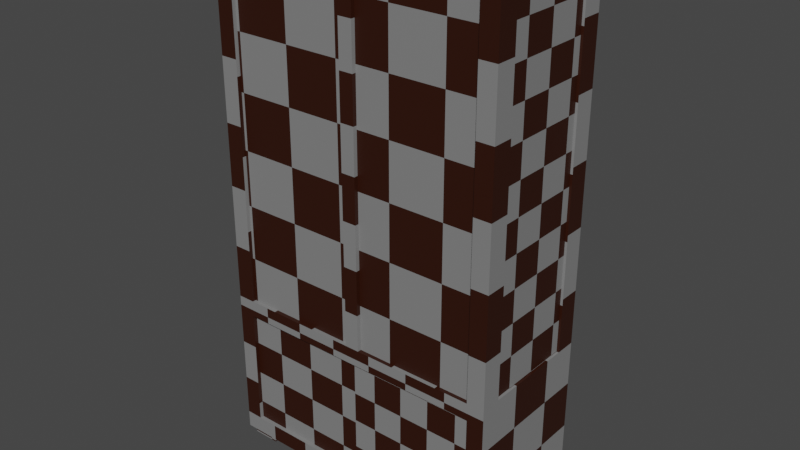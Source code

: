 # Source: blend.blend  (saved by Blender 3.3.6; exported with 4.5.12 LTS)
import bpy
from mathutils import Matrix  # noqa: F401  (used for matrix-valued properties, if any)

bpy.ops.wm.read_factory_settings(use_empty=True)
scene = bpy.context.scene
scene.name = 'Scene'

# ---- collections
col_collection = bpy.data.collections.new('Collection'); scene.collection.children.link(col_collection)

# ---- materials (node trees are filled in below, after node groups)
mat_x = bpy.data.materials.new('Шкаф')
mat_x.alpha_threshold = 0.0
mat_x.use_transparent_shadow = False
mat_x.roughness = 0.5
mat_x.line_color = (0.0, 0.0, 0.0, 1.0)

# ---- node groups
ng_auto_smooth = bpy.data.node_groups.new('Auto Smooth', 'GeometryNodeTree')
_s = ng_auto_smooth.interface.new_socket(name='Geometry', in_out='OUTPUT', socket_type='NodeSocketGeometry')
_s = ng_auto_smooth.interface.new_socket(name='Geometry', in_out='INPUT', socket_type='NodeSocketGeometry')
_s = ng_auto_smooth.interface.new_socket(name='Angle', in_out='INPUT', socket_type='NodeSocketFloat')
_s.subtype = 'ANGLE'
_s.min_value = 0.0
_s.max_value = 3.142
ng_auto_smooth.is_modifier = True
_N = ng_auto_smooth.nodes; _L = ng_auto_smooth.links
n0 = _N.new('NodeGroupOutput'); n0.name = 'Group Output'; n0.location = (480, -100)
n1 = _N.new('NodeGroupInput'); n1.name = 'Group Input'; n1.location = (-420, -300)
n2 = _N.new('NodeGroupInput'); n2.name = 'Group Input.001'; n2.location = (-60, -100)
n3 = _N.new('GeometryNodeSetShadeSmooth'); n3.name = 'Set Shade Smooth'; n3.location = (120, -100)
n3.domain = 'EDGE'
n4 = _N.new('GeometryNodeSetShadeSmooth'); n4.name = 'Set Shade Smooth.001'; n4.location = (300, -100)
n5 = _N.new('GeometryNodeInputMeshEdgeAngle'); n5.name = 'Edge Angle'; n5.location = (-420, -220)
n6 = _N.new('GeometryNodeInputEdgeSmooth'); n6.name = 'Is Edge Smooth'; n6.location = (-60, -160)
n7 = _N.new('GeometryNodeInputShadeSmooth'); n7.name = 'Is Face Smooth'; n7.location = (-240, -340)
n8 = _N.new('FunctionNodeBooleanMath'); n8.name = 'Boolean Math'; n8.location = (-60, -220)
n9 = _N.new('FunctionNodeCompare'); n9.name = 'Compare'; n9.location = (-240, -180)
n9.operation = 'LESS_EQUAL'
_L.new(n5.outputs[0], n9.inputs[0])
_L.new(n4.outputs[0], n0.inputs[0])
_L.new(n1.outputs[1], n9.inputs[1])
_L.new(n9.outputs[0], n8.inputs[0])
_L.new(n7.outputs[0], n8.inputs[1])
_L.new(n2.outputs[0], n3.inputs[0])
_L.new(n6.outputs[0], n3.inputs[1])
_L.new(n3.outputs[0], n4.inputs[0])
_L.new(n8.outputs[0], n3.inputs[2])
n0.is_active_output = True

# ---- material node trees
mat_x.use_nodes = True; mat_x.node_tree.nodes.clear()
_N = mat_x.node_tree.nodes; _L = mat_x.node_tree.links
n0 = _N.new('ShaderNodeOutputMaterial'); n0.name = 'Material Output'; n0.location = (300, 300)
n1 = _N.new('ShaderNodeBsdfPrincipled'); n1.name = 'Principled BSDF'; n1.location = (10, 300)
n1.distribution = 'GGX'
n1.subsurface_method = 'RANDOM_WALK_SKIN'
n1.inputs[3].default_value = 1.45
n1.inputs[27].default_value = (0.0, 0.0, 0.0, 1.0)
n1.inputs[28].default_value = 1.0
n2 = _N.new('ShaderNodeMapping'); n2.name = 'Отображение'; n2.location = (-579, 309)
n3 = _N.new('ShaderNodeTexChecker'); n3.name = 'Текстура шахм. доски'; n3.location = (-329, 270)
n3.inputs[1].default_value = (0.2177, 0.2177, 0.2177, 1.0)
n3.inputs[2].default_value = (0.02936, 0.004851, 0.0, 1.0)
n3.inputs[3].default_value = 20.0
n4 = _N.new('ShaderNodeTexCoord'); n4.name = 'Текстурные координаты'; n4.location = (-811, 291)
_L.new(n1.outputs[0], n0.inputs[0])
_L.new(n4.outputs[2], n2.inputs[0])
_L.new(n2.outputs[0], n3.inputs[0])
_L.new(n3.outputs[0], n1.inputs[0])
n0.is_active_output = True

# ---- world
world_world = bpy.data.worlds.new('World'); scene.world = world_world
world_world.use_nodes = True; world_world.node_tree.nodes.clear()
_N = world_world.node_tree.nodes; _L = world_world.node_tree.links
n0 = _N.new('ShaderNodeOutputWorld'); n0.name = 'World Output'; n0.location = (300, 300)
n1 = _N.new('ShaderNodeBackground'); n1.name = 'Background'; n1.location = (10, 300)
n1.inputs[0].default_value = (0.05088, 0.05088, 0.05088, 1.0)
_L.new(n1.outputs[0], n0.inputs[0])
n0.is_active_output = True
world_world.color = (0.05088, 0.05088, 0.05088)
world_world.use_sun_shadow = False
world_world.sun_shadow_jitter_overblur = 0.0

# ---- meshes
me_003 = bpy.data.meshes.new('Куб.003')
me_003.from_pydata([(-0.6246, 0.3125, -1.224), (0.6049, 0.3125, -1.224), (0.5338, -0.2551, -0.64), (0.6049, 0.3125, -0.5689), (-0.5535, -0.2551, -1.153), (0.5338, -0.2551, -1.153), (-0.5535, -0.2551, -0.64), (-0.6246, 0.3125, -0.5689), (-0.6246, -0.2551, -1.224), (0.6049, -0.2551, -1.224), (0.6049, -0.2551, -0.5689), (-0.6246, -0.2551, -0.5689), (-0.5535, -0.2374, -1.153), (0.5338, -0.2374, -1.153), (0.5338, -0.2374, -0.64), (-0.5535, -0.2374, -0.64), (0.02011, -0.2551, -0.5689), (0.02011, -0.2551, 0.9245), (-0.03973, -0.2551, -0.5689), (-0.03973, -0.2551, 0.9245), (0.02011, -0.2117, -0.5689), (0.02011, -0.2117, 0.9245), (-0.03973, -0.2117, -0.5689), (-0.03973, -0.2117, 0.9245), (0.6049, -0.2551, -0.5689), (0.6049, -0.2551, 0.9519), (0.6049, -0.2117, -0.5689), (0.6049, -0.2117, 0.9519), (0.575, -0.2551, -0.5689), (0.575, -0.2551, 0.9519), (0.575, -0.2117, -0.5689), (0.575, -0.2117, 0.9519), (0.5312, -0.2551, 0.9519), (0.5312, -0.2117, 0.9519), (0.5312, -0.2117, -0.5689), (0.5312, -0.2551, -0.5689), (0.575, -0.1678, -0.5689), (0.575, -0.1678, 0.9519), (0.6049, -0.1678, 0.9519), (0.6049, -0.1678, -0.5689), (0.6049, -0.2551, 0.9245), (0.6049, -0.2117, 0.9245), (0.575, -0.2117, 0.9245), (0.575, -0.2551, 0.9245), (0.5312, -0.2117, 0.9245), (0.5312, -0.2551, 0.9245), (0.575, -0.1678, 0.9245), (0.6049, -0.1678, 0.9245), (0.6049, 0.3125, -0.5689), (0.6049, 0.3125, 0.9519), (0.6049, 0.2691, -0.5689), (0.6049, 0.2691, 0.9519), (0.575, 0.3125, -0.5689), (0.575, 0.3125, 0.9519), (0.575, 0.2691, -0.5689), (0.575, 0.2691, 0.9519), (0.5312, 0.3125, 0.9519), (0.5312, 0.2691, 0.9519), (0.5312, 0.2691, -0.5689), (0.5312, 0.3125, -0.5689), (0.575, 0.2253, -0.5689), (0.575, 0.2253, 0.9519), (0.6049, 0.2253, 0.9519), (0.6049, 0.2253, -0.5689), (0.6049, 0.3125, 0.9245), (0.6049, 0.2691, 0.9245), (0.575, 0.2691, 0.9245), (0.575, 0.3125, 0.9245), (0.5312, 0.2691, 0.9245), (0.5312, 0.3125, 0.9245), (0.575, 0.2253, 0.9245), (0.6049, 0.2253, 0.9245), (-0.6245, -0.2551, -0.5689), (-0.6245, -0.2551, 0.9519), (-0.6245, -0.2117, -0.5689), (-0.6245, -0.2117, 0.9519), (-0.5946, -0.2551, -0.5689), (-0.5946, -0.2551, 0.9519), (-0.5946, -0.2117, -0.5689), (-0.5946, -0.2117, 0.9519), (-0.5508, -0.2551, 0.9519), (-0.5508, -0.2117, 0.9519), (-0.5508, -0.2117, -0.5689), (-0.5508, -0.2551, -0.5689), (-0.5946, -0.1678, -0.5689), (-0.5946, -0.1678, 0.9519), (-0.6245, -0.1678, 0.9519), (-0.6245, -0.1678, -0.5689), (-0.6245, -0.2551, 0.9245), (-0.6245, -0.2117, 0.9245), (-0.5946, -0.2117, 0.9245), (-0.5946, -0.2551, 0.9245), (-0.5508, -0.2117, 0.9245), (-0.5508, -0.2551, 0.9245), (-0.5946, -0.1678, 0.9245), (-0.6245, -0.1678, 0.9245), (-0.6245, 0.3125, -0.5689), (-0.6245, 0.3125, 0.9519), (-0.6245, 0.2691, -0.5689), (-0.6245, 0.2691, 0.9519), (-0.5946, 0.3125, -0.5689), (-0.5946, 0.3125, 0.9519), (-0.5946, 0.2691, -0.5689), (-0.5946, 0.2691, 0.9519), (-0.5508, 0.3125, 0.9519), (-0.5508, 0.2691, 0.9519), (-0.5508, 0.2691, -0.5689), (-0.5508, 0.3125, -0.5689), (-0.5946, 0.2253, -0.5689), (-0.5946, 0.2253, 0.9519), (-0.6245, 0.2253, 0.9519), (-0.6245, 0.2253, -0.5689), (-0.6245, 0.3125, 0.9245), (-0.6245, 0.2691, 0.9245), (-0.5946, 0.2691, 0.9245), (-0.5946, 0.3125, 0.9245), (-0.5508, 0.2691, 0.9245), (-0.5508, 0.3125, 0.9245), (-0.5946, 0.2253, 0.9245), (-0.6245, 0.2253, 0.9245), (0.575, -0.2117, -0.1888), (-0.5946, 0.2691, -0.1654), (0.575, 0.2691, -0.1888), (-0.5946, -0.2117, -0.1654), (-0.5946, -0.2117, -0.1888), (0.575, 0.2691, -0.1654), (-0.5946, 0.2691, -0.1888), (0.575, -0.2117, -0.1654), (0.575, -0.2117, 0.1859), (-0.5946, 0.2691, 0.2093), (0.575, 0.2691, 0.1859), (-0.5946, -0.2117, 0.2093), (-0.5946, -0.2117, 0.1859), (0.575, 0.2691, 0.2093), (-0.5946, 0.2691, 0.1859), (0.575, -0.2117, 0.2093), (0.575, -0.2117, 0.5606), (-0.5946, 0.2691, 0.584), (0.575, 0.2691, 0.5606), (-0.5946, -0.2117, 0.584), (-0.5946, -0.2117, 0.5606), (0.575, 0.2691, 0.584), (-0.5946, 0.2691, 0.5606), (0.575, -0.2117, 0.584), (0.469, -0.1486, -1.224), (0.5846, -0.1486, -1.224), (0.469, -0.235, -1.224), (0.5846, -0.235, -1.224), (0.469, -0.235, -1.259), (0.5846, -0.235, -1.259), (0.469, -0.1486, -1.259), (0.5846, -0.1486, -1.259), (0.469, 0.206, -1.224), (0.5846, 0.206, -1.224), (0.469, 0.2924, -1.224), (0.5846, 0.2924, -1.224), (0.469, 0.2924, -1.259), (0.5846, 0.2924, -1.259), (0.469, 0.206, -1.259), (0.5846, 0.206, -1.259), (-0.4886, -0.1486, -1.224), (-0.6042, -0.1486, -1.224), (-0.4886, -0.235, -1.224), (-0.6042, -0.235, -1.224), (-0.4886, -0.235, -1.259), (-0.6042, -0.235, -1.259), (-0.4886, -0.1486, -1.259), (-0.6042, -0.1486, -1.259), (-0.4886, 0.206, -1.224), (-0.6042, 0.206, -1.224), (-0.4886, 0.2924, -1.224), (-0.6042, 0.2924, -1.224), (-0.4886, 0.2924, -1.259), (-0.6042, 0.2924, -1.259), (-0.4886, 0.206, -1.259), (-0.6042, 0.206, -1.259), (-0.004066, -0.2374, -1.153), (0.5338, -0.2374, -1.153), (0.5338, -0.2374, -0.64), (-0.004066, -0.2374, -0.64), (-0.004066, -0.2492, -1.153), (0.5338, -0.2492, -1.153), (0.5338, -0.2492, -0.64), (-0.004066, -0.2492, -0.64), (0.5312, -0.2381, -0.5689), (0.5312, -0.2287, -0.5689), (0.5312, -0.2287, 0.9245), (0.5312, -0.2381, 0.9245), (-0.5508, -0.2381, -0.5689), (-0.5508, -0.2287, -0.5689), (-0.5508, -0.2287, 0.9245), (-0.5508, -0.2381, 0.9245), (0.5312, 0.3005, -0.5689), (0.5312, 0.2912, -0.5689), (0.5312, 0.2912, 0.9245), (0.5312, 0.3005, 0.9245), (-0.5508, 0.3005, -0.5689), (-0.5508, 0.2912, -0.5689), (-0.5508, 0.2912, 0.9245), (-0.5508, 0.3005, 0.9245), (0.5853, -0.1678, 0.9245), (0.5946, -0.1678, 0.9245), (0.5853, -0.1678, -0.5689), (0.5946, -0.1678, -0.5689), (0.5853, 0.2253, 0.9245), (0.5946, 0.2253, 0.9245), (0.5853, 0.2253, -0.5689), (0.5946, 0.2253, -0.5689), (-0.6049, -0.1678, 0.9245), (-0.6143, -0.1678, 0.9245), (-0.6049, -0.1678, -0.5689), (-0.6143, -0.1678, -0.5689), (-0.6049, 0.2253, 0.9245), (-0.6143, 0.2253, 0.9245), (-0.6049, 0.2253, -0.5689), (-0.6143, 0.2253, -0.5689), (0.575, 0.2691, 0.94), (0.575, 0.2691, 0.9463), (0.575, -0.2117, 0.9463), (0.575, -0.2117, 0.94), (-0.5946, -0.2117, 0.9463), (-0.5946, -0.2117, 0.94), (-0.5946, 0.2691, 0.94), (-0.5946, 0.2691, 0.9463)], [], [(9, 8, 0, 1), (10, 3, 7, 11), (2, 6, 15, 14), (0, 7, 3, 1), (1, 3, 10, 9), (8, 11, 7, 0), (5, 4, 8, 9), (2, 5, 9, 10), (6, 2, 10, 11), (4, 6, 11, 8), (13, 14, 15, 12), (4, 5, 13, 12), (6, 4, 12, 15), (5, 2, 14, 13), (16, 17, 19, 18), (18, 19, 23, 22), (22, 23, 21, 20), (20, 21, 17, 16), (38, 37, 31, 27), (114, 103, 109, 118), (31, 29, 25, 27), (118, 109, 85, 94), (43, 45, 35, 28), (42, 46, 36, 30), (41, 47, 38, 27), (26, 39, 47, 41), (29, 32, 45, 43), (30, 34, 44, 42), (71, 62, 38, 47), (38, 62, 61, 37), (80, 93, 45, 32), (33, 81, 80, 32), (40, 43, 28, 24), (71, 47, 46, 70), (92, 44, 45, 93), (27, 25, 40, 41), (41, 40, 24, 26), (33, 32, 29, 31), (25, 29, 43, 40), (39, 36, 46, 47), (34, 35, 45, 44), (62, 51, 55, 61), (55, 51, 49, 53), (66, 55, 57, 68), (67, 52, 59, 69), (66, 54, 60, 70), (65, 51, 62, 71), (50, 65, 71, 63), (53, 67, 69, 56), (54, 66, 68, 58), (42, 31, 37, 46), (104, 56, 69, 117), (56, 104, 105, 57), (64, 48, 52, 67), (116, 117, 69, 68), (51, 65, 64, 49), (65, 50, 48, 64), (57, 55, 53, 56), (49, 64, 67, 53), (63, 71, 70, 60), (58, 68, 69, 59), (86, 75, 79, 85), (79, 75, 73, 77), (68, 57, 105, 116), (91, 76, 83, 93), (90, 78, 84, 94), (89, 75, 86, 95), (74, 89, 95, 87), (77, 91, 93, 80), (78, 90, 92, 82), (119, 95, 86, 110), (85, 109, 110, 86), (88, 72, 76, 91), (119, 118, 94, 95), (75, 89, 88, 73), (89, 74, 72, 88), (81, 79, 77, 80), (73, 88, 91, 77), (87, 95, 94, 84), (82, 92, 93, 83), (46, 37, 61, 70), (110, 109, 103, 99), (103, 101, 97, 99), (92, 81, 33, 44), (115, 117, 107, 100), (114, 118, 108, 102), (113, 119, 110, 99), (98, 111, 119, 113), (101, 104, 117, 115), (102, 106, 116, 114), (112, 115, 100, 96), (99, 97, 112, 113), (113, 112, 96, 98), (105, 104, 101, 103), (97, 101, 115, 112), (111, 108, 118, 119), (106, 107, 117, 116), (116, 105, 103, 114), (44, 33, 31, 42), (94, 85, 79, 90), (90, 79, 81, 92), (70, 61, 55, 66), (120, 127, 123, 124), (122, 125, 127, 120), (125, 121, 123, 127), (122, 120, 124, 126), (124, 123, 121, 126), (126, 121, 125, 122), (128, 135, 131, 132), (130, 133, 135, 128), (133, 129, 131, 135), (130, 128, 132, 134), (132, 131, 129, 134), (134, 129, 133, 130), (136, 143, 139, 140), (138, 141, 143, 136), (141, 137, 139, 143), (138, 136, 140, 142), (140, 139, 137, 142), (142, 137, 141, 138), (149, 148, 150, 151), (146, 144, 150, 148), (147, 146, 148, 149), (145, 147, 149, 151), (144, 145, 151, 150), (157, 159, 158, 156), (154, 156, 158, 152), (155, 157, 156, 154), (153, 159, 157, 155), (152, 158, 159, 153), (165, 167, 166, 164), (162, 164, 166, 160), (163, 165, 164, 162), (161, 167, 165, 163), (160, 166, 167, 161), (173, 172, 174, 175), (170, 168, 174, 172), (171, 170, 172, 173), (169, 171, 173, 175), (168, 169, 175, 174), (181, 182, 183, 180), (176, 177, 181, 180), (179, 176, 180, 183), (177, 178, 182, 181), (178, 179, 183, 182), (188, 189, 185, 184), (186, 187, 184, 185), (191, 188, 184, 187), (186, 185, 189, 190), (190, 189, 188, 191), (187, 186, 190, 191), (196, 192, 193, 197), (194, 193, 192, 195), (199, 195, 192, 196), (194, 198, 197, 193), (198, 199, 196, 197), (195, 199, 198, 194), (206, 207, 203, 202), (201, 200, 202, 203), (201, 203, 207, 205), (204, 206, 202, 200), (205, 207, 206, 204), (200, 201, 205, 204), (214, 210, 211, 215), (209, 211, 210, 208), (209, 213, 215, 211), (212, 208, 210, 214), (213, 212, 214, 215), (208, 212, 213, 209), (220, 221, 219, 218), (221, 220, 223, 222), (221, 222, 216, 219), (217, 216, 222, 223), (218, 219, 216, 217), (218, 217, 223, 220)])
me_003.polygons.foreach_set('use_smooth', [True] * 175)
_uv = me_003.uv_layers.new(name='UVКарта')
_uv.uv.foreach_set('vector', [0.0004978, 0.5347, 0.0004978, 0.2314, 0.1405, 0.2314, 0.1405, 0.5347, 0.0004979, 0.6963, 0.1405, 0.6963, 0.1405, 0.9995, 0.0004979, 0.9995, 0.885, 0.8766, 0.8848, 0.9883, 0.8711, 0.9883, 0.8714, 0.8766, 0.3469, 0.9909, 0.1731, 0.9909, 0.1731, 0.6646, 0.3469, 0.6646, 0.1405, 0.5347, 0.1405, 0.6963, 0.0004979, 0.6963, 0.0004978, 0.5347, 0.0004978, 0.2314, 0.0004979, 0.06989, 0.1405, 0.06989, 0.1405, 0.2314, 0.4494, 0.6716, 0.4494, 0.974, 0.4296, 0.9938, 0.4296, 0.6518, 0.592, 0.6716, 0.4494, 0.6716, 0.4296, 0.6518, 0.6117, 0.6518, 0.592, 0.974, 0.592, 0.6716, 0.6117, 0.6518, 0.6117, 0.9938, 0.4494, 0.974, 0.592, 0.974, 0.6117, 0.9938, 0.4296, 0.9938, 0.1731, 0.6646, 0.3469, 0.6646, 0.3469, 0.9909, 0.1731, 0.9909, 0.885, 0.7084, 0.8848, 0.8202, 0.8711, 0.8202, 0.8714, 0.7084, 0.8848, 0.6521, 0.885, 0.7084, 0.8714, 0.7084, 0.8711, 0.6521, 0.8848, 0.8202, 0.885, 0.8766, 0.8714, 0.8766, 0.8711, 0.8202, 0.8914, 0.0209, 0.4956, 0.0209, 0.4956, 0.009057, 0.8914, 0.009057, 0.8914, 0.009057, 0.4956, 0.009057, 0.4956, 0.0004683, 0.8914, 0.0004683, 0.8914, 0.04132, 0.4956, 0.04132, 0.4956, 0.02948, 0.8914, 0.02948, 0.8914, 0.02948, 0.4956, 0.02948, 0.4956, 0.0209, 0.8914, 0.0209, 0.8116, 0.6014, 0.8116, 0.6111, 0.7974, 0.6111, 0.7974, 0.6014, 0.991, 0.467, 0.983, 0.467, 0.983, 0.4587, 0.991, 0.4587, 0.7974, 0.6111, 0.7833, 0.6111, 0.7833, 0.6014, 0.7974, 0.6014, 0.991, 0.4587, 0.983, 0.4587, 0.983, 0.3845, 0.991, 0.3845, 0.9256, 0.7063, 0.9339, 0.7063, 0.9339, 0.9882, 0.9256, 0.9882, 0.943, 0.7064, 0.9513, 0.7064, 0.9513, 0.9882, 0.943, 0.9882, 0.9916, 0.759, 0.9916, 0.7507, 0.9995, 0.7507, 0.9995, 0.759, 0.9118, 0.9882, 0.9035, 0.9882, 0.9035, 0.7063, 0.9118, 0.7063, 0.9995, 0.7729, 0.9995, 0.7811, 0.9916, 0.7811, 0.9916, 0.7729, 0.943, 0.9882, 0.9347, 0.9882, 0.9347, 0.7064, 0.943, 0.7064, 0.9916, 0.6765, 0.9995, 0.6765, 0.9995, 0.7507, 0.9916, 0.7507, 0.8116, 0.6014, 0.9388, 0.6014, 0.9388, 0.6111, 0.8116, 0.6111, 0.9995, 0.9853, 0.9916, 0.9853, 0.9916, 0.7811, 0.9995, 0.7811, 0.7974, 0.6253, 0.7974, 0.9754, 0.7833, 0.9754, 0.7833, 0.6253, 0.9199, 0.7063, 0.9256, 0.7063, 0.9256, 0.9882, 0.9199, 0.9882, 0.9824, 0.6432, 0.9824, 0.7174, 0.9768, 0.7174, 0.9768, 0.6432, 0.9679, 0.7669, 0.9679, 0.5985, 0.976, 0.5985, 0.976, 0.7669, 0.9995, 0.759, 0.9995, 0.7672, 0.9916, 0.7672, 0.9916, 0.759, 0.9118, 0.7063, 0.9199, 0.7063, 0.9199, 0.9882, 0.9118, 0.9882, 0.7974, 0.6253, 0.7833, 0.6253, 0.7833, 0.6111, 0.7974, 0.6111, 0.9995, 0.7672, 0.9995, 0.7729, 0.9916, 0.7729, 0.9916, 0.7672, 0.9824, 0.9993, 0.9768, 0.9993, 0.9768, 0.7174, 0.9824, 0.7174, 0.9679, 0.3661, 0.976, 0.3661, 0.976, 0.5985, 0.9679, 0.5985, 0.9388, 0.6014, 0.953, 0.6014, 0.953, 0.6111, 0.9388, 0.6111, 0.953, 0.6111, 0.953, 0.6014, 0.967, 0.6014, 0.967, 0.6111, 0.991, 0.6878, 0.983, 0.6878, 0.983, 0.6795, 0.991, 0.6795, 0.9256, 0.9882, 0.9256, 0.7063, 0.9339, 0.7063, 0.9339, 0.9882, 0.943, 0.7064, 0.943, 0.9882, 0.9347, 0.9882, 0.9347, 0.7064, 0.9916, 0.6683, 0.9995, 0.6683, 0.9995, 0.6765, 0.9916, 0.6765, 0.9118, 0.7063, 0.9118, 0.9882, 0.9035, 0.9882, 0.9035, 0.7063, 0.9995, 0.6544, 0.9916, 0.6544, 0.9916, 0.6461, 0.9995, 0.6461, 0.943, 0.9882, 0.943, 0.7064, 0.9513, 0.7064, 0.9513, 0.9882, 0.991, 0.7785, 0.983, 0.7785, 0.983, 0.7702, 0.991, 0.7702, 0.9995, 0.4419, 0.9995, 0.6461, 0.9916, 0.6461, 0.9916, 0.4419, 0.967, 0.6253, 0.967, 0.9754, 0.953, 0.9754, 0.953, 0.6253, 0.9199, 0.9882, 0.9199, 0.7063, 0.9256, 0.7063, 0.9256, 0.9882, 0.9678, 0.5985, 0.976, 0.5985, 0.976, 0.7669, 0.9678, 0.7669, 0.9995, 0.6683, 0.9916, 0.6683, 0.9916, 0.6601, 0.9995, 0.6601, 0.9118, 0.9882, 0.9118, 0.7063, 0.9199, 0.7063, 0.9199, 0.9882, 0.953, 0.6253, 0.953, 0.6111, 0.967, 0.6111, 0.967, 0.6253, 0.9995, 0.6601, 0.9916, 0.6601, 0.9916, 0.6544, 0.9995, 0.6544, 0.9824, 0.3614, 0.9824, 0.6432, 0.9768, 0.6432, 0.9768, 0.3614, 0.9679, 0.9993, 0.9678, 0.7669, 0.976, 0.7669, 0.976, 0.9993, 0.8116, 0.9993, 0.7974, 0.9993, 0.7974, 0.9896, 0.8116, 0.9896, 0.7974, 0.9896, 0.7974, 0.9993, 0.7833, 0.9993, 0.7833, 0.9896, 0.991, 0.6795, 0.983, 0.6795, 0.983, 0.4753, 0.991, 0.4753, 0.9256, 0.9882, 0.9256, 0.7063, 0.9339, 0.7063, 0.9339, 0.9882, 0.943, 0.7064, 0.943, 0.9882, 0.9347, 0.9882, 0.9347, 0.7064, 0.9916, 0.329, 0.9995, 0.329, 0.9995, 0.3373, 0.9916, 0.3373, 0.9118, 0.7063, 0.9118, 0.9882, 0.9035, 0.9882, 0.9035, 0.7063, 0.9995, 0.9936, 0.9916, 0.9936, 0.9916, 0.9853, 0.9995, 0.9853, 0.943, 0.9882, 0.943, 0.7064, 0.9513, 0.7064, 0.9513, 0.9882, 0.9916, 0.4115, 0.9916, 0.3373, 0.9995, 0.3373, 0.9995, 0.4115, 0.8116, 0.9896, 0.9388, 0.9896, 0.9388, 0.9993, 0.8116, 0.9993, 0.9199, 0.9882, 0.9199, 0.7063, 0.9256, 0.7063, 0.9256, 0.9882, 0.9824, 0.7174, 0.9768, 0.7174, 0.9768, 0.6432, 0.9824, 0.6432, 0.9995, 0.329, 0.9916, 0.329, 0.9916, 0.3209, 0.9995, 0.3209, 0.9118, 0.9882, 0.9118, 0.7063, 0.9199, 0.7063, 0.9199, 0.9882, 0.7974, 0.9754, 0.7974, 0.9896, 0.7833, 0.9896, 0.7833, 0.9754, 0.9995, 0.9993, 0.9916, 0.9993, 0.9916, 0.9936, 0.9995, 0.9936, 0.9824, 0.3614, 0.9824, 0.6432, 0.9768, 0.6432, 0.9768, 0.3614, 0.9679, 0.9993, 0.9679, 0.7669, 0.976, 0.7669, 0.976, 0.9993, 0.991, 0.7702, 0.983, 0.7702, 0.983, 0.696, 0.991, 0.696, 0.9388, 0.9993, 0.9388, 0.9896, 0.953, 0.9896, 0.953, 0.9993, 0.953, 0.9896, 0.967, 0.9896, 0.967, 0.9993, 0.953, 0.9993, 0.991, 0.991, 0.983, 0.991, 0.983, 0.7868, 0.991, 0.7868, 0.9256, 0.7063, 0.9339, 0.7063, 0.9339, 0.9882, 0.9256, 0.9882, 0.943, 0.7064, 0.9513, 0.7064, 0.9513, 0.9882, 0.943, 0.9882, 0.9916, 0.4198, 0.9916, 0.4115, 0.9995, 0.4115, 0.9995, 0.4198, 0.9118, 0.9882, 0.9035, 0.9882, 0.9035, 0.7063, 0.9118, 0.7063, 0.9995, 0.4336, 0.9995, 0.4419, 0.9916, 0.4419, 0.9916, 0.4336, 0.943, 0.9882, 0.9347, 0.9882, 0.9347, 0.7064, 0.943, 0.7064, 0.9199, 0.7063, 0.9256, 0.7063, 0.9256, 0.9882, 0.9199, 0.9882, 0.9995, 0.4198, 0.9995, 0.428, 0.9916, 0.428, 0.9916, 0.4198, 0.9118, 0.7063, 0.9199, 0.7063, 0.9199, 0.9882, 0.9118, 0.9882, 0.953, 0.9754, 0.967, 0.9754, 0.967, 0.9896, 0.953, 0.9896, 0.9995, 0.428, 0.9995, 0.4336, 0.9916, 0.4336, 0.9916, 0.428, 0.9824, 0.9993, 0.9768, 0.9993, 0.9768, 0.7174, 0.9824, 0.7174, 0.9679, 0.3661, 0.976, 0.3661, 0.976, 0.5985, 0.9678, 0.5985, 0.991, 0.4753, 0.983, 0.4753, 0.983, 0.467, 0.991, 0.467, 0.991, 0.7868, 0.983, 0.7868, 0.983, 0.7785, 0.991, 0.7785, 0.991, 0.3845, 0.983, 0.3845, 0.983, 0.3762, 0.991, 0.3762, 0.991, 0.9993, 0.983, 0.9993, 0.983, 0.991, 0.991, 0.991, 0.991, 0.696, 0.983, 0.696, 0.983, 0.6878, 0.991, 0.6878, 0.8348, 0.8265, 0.8522, 0.8265, 0.8522, 0.9412, 0.8348, 0.9412, 0.8348, 0.7794, 0.8522, 0.7794, 0.8522, 0.8265, 0.8348, 0.8265, 0.9995, 0.000495, 0.9995, 0.2621, 0.8919, 0.2621, 0.8919, 0.000495, 0.8919, 0.000495, 0.9995, 0.000495, 0.9995, 0.2621, 0.8919, 0.2621, 0.8348, 0.9412, 0.8522, 0.9412, 0.8522, 0.9883, 0.8348, 0.9883, 0.8348, 0.6648, 0.8522, 0.6648, 0.8522, 0.7794, 0.8348, 0.7794, 0.8348, 0.8265, 0.8522, 0.8265, 0.8522, 0.9412, 0.8348, 0.9412, 0.8348, 0.7794, 0.8522, 0.7794, 0.8522, 0.8265, 0.8348, 0.8265, 0.9995, 0.000495, 0.9995, 0.2621, 0.8919, 0.2621, 0.8919, 0.000495, 0.8919, 0.000495, 0.9995, 0.000495, 0.9995, 0.2621, 0.8919, 0.2621, 0.8348, 0.9412, 0.8522, 0.9412, 0.8522, 0.9883, 0.8348, 0.9883, 0.8348, 0.6648, 0.8522, 0.6648, 0.8522, 0.7794, 0.8348, 0.7794, 0.8348, 0.8265, 0.8522, 0.8265, 0.8522, 0.9412, 0.8348, 0.9412, 0.8348, 0.7794, 0.8522, 0.7794, 0.8522, 0.8265, 0.8348, 0.8265, 0.9995, 0.000495, 0.9995, 0.2621, 0.8919, 0.2621, 0.8919, 0.000495, 0.8919, 0.000495, 0.9995, 0.000495, 0.9995, 0.2621, 0.8919, 0.2621, 0.8348, 0.9412, 0.8522, 0.9412, 0.8522, 0.9883, 0.8348, 0.9883, 0.8348, 0.6648, 0.8522, 0.6648, 0.8522, 0.7794, 0.8348, 0.7794, 0.9512, 0.6511, 0.9512, 0.7055, 0.9105, 0.7055, 0.9105, 0.6511, 0.8861, 0.8387, 0.8861, 0.798, 0.9028, 0.798, 0.9028, 0.8387, 0.8861, 0.8931, 0.8861, 0.8387, 0.9028, 0.8387, 0.9028, 0.8931, 0.8861, 0.9338, 0.8861, 0.8931, 0.9028, 0.8931, 0.9028, 0.9338, 0.8861, 0.9883, 0.8861, 0.9338, 0.9028, 0.9338, 0.9028, 0.9883, 0.9512, 0.6511, 0.9105, 0.6511, 0.9105, 0.7055, 0.9512, 0.7055, 0.8861, 0.8387, 0.9028, 0.8387, 0.9028, 0.798, 0.8861, 0.798, 0.8861, 0.8931, 0.9028, 0.8931, 0.9028, 0.8387, 0.8861, 0.8387, 0.8861, 0.9338, 0.9028, 0.9338, 0.9028, 0.8931, 0.8861, 0.8931, 0.8861, 0.9883, 0.9028, 0.9883, 0.9028, 0.9338, 0.8861, 0.9338, 0.9512, 0.6511, 0.9105, 0.6511, 0.9105, 0.7055, 0.9512, 0.7055, 0.8861, 0.8387, 0.9028, 0.8387, 0.9028, 0.798, 0.8861, 0.798, 0.8861, 0.8931, 0.9028, 0.8931, 0.9028, 0.8387, 0.8861, 0.8387, 0.8861, 0.9338, 0.9028, 0.9338, 0.9028, 0.8931, 0.8861, 0.8931, 0.8861, 0.9883, 0.9028, 0.9883, 0.9028, 0.9338, 0.8861, 0.9338, 0.9512, 0.6511, 0.9512, 0.7055, 0.9105, 0.7055, 0.9105, 0.6511, 0.8861, 0.8387, 0.8861, 0.798, 0.9028, 0.798, 0.9028, 0.8387, 0.8861, 0.8931, 0.8861, 0.8387, 0.9028, 0.8387, 0.9028, 0.8931, 0.8861, 0.9338, 0.8861, 0.8931, 0.9028, 0.8931, 0.9028, 0.9338, 0.8861, 0.9883, 0.8861, 0.9338, 0.9028, 0.9338, 0.9028, 0.9883, 0.8719, 0.05171, 0.8719, 0.2529, 0.6608, 0.2529, 0.6608, 0.05171, 0.8532, 0.8131, 0.8532, 0.7235, 0.8698, 0.7235, 0.8698, 0.8131, 0.8532, 0.8986, 0.8532, 0.8131, 0.8698, 0.8131, 0.8698, 0.8986, 0.8532, 0.7235, 0.8532, 0.638, 0.8698, 0.638, 0.8698, 0.7235, 0.8532, 0.9883, 0.8532, 0.8986, 0.8698, 0.8986, 0.8698, 0.9883, 0.7541, 0.8251, 0.7661, 0.8251, 0.7661, 0.8983, 0.7541, 0.8983, 0.7661, 0.9993, 0.7541, 0.9993, 0.7541, 0.8983, 0.7661, 0.8983, 0.5974, 0.5776, 0.5974, 0.2588, 0.8284, 0.2588, 0.8284, 0.5776, 0.8284, 0.2588, 0.8284, 0.5776, 0.5974, 0.5776, 0.5974, 0.2588, 0.7661, 0.7241, 0.7661, 0.8251, 0.7541, 0.8251, 0.7541, 0.7241, 0.7541, 0.6509, 0.7661, 0.6509, 0.7661, 0.7241, 0.7541, 0.7241, 0.7541, 0.8251, 0.7541, 0.8983, 0.7661, 0.8983, 0.7661, 0.8251, 0.7661, 0.9993, 0.7661, 0.8983, 0.7541, 0.8983, 0.7541, 0.9993, 0.5974, 0.5776, 0.8284, 0.5776, 0.8284, 0.2588, 0.5974, 0.2588, 0.8284, 0.2588, 0.5974, 0.2588, 0.5974, 0.5776, 0.8284, 0.5776, 0.7661, 0.7241, 0.7541, 0.7241, 0.7541, 0.8251, 0.7661, 0.8251, 0.7541, 0.6509, 0.7541, 0.7241, 0.7661, 0.7241, 0.7661, 0.6509, 0.7669, 0.8133, 0.7825, 0.8133, 0.7825, 0.8454, 0.7669, 0.8454, 0.7825, 0.9672, 0.7669, 0.9672, 0.7669, 0.8454, 0.7825, 0.8454, 0.42, 0.645, 0.42, 0.09936, 0.5636, 0.09936, 0.5636, 0.645, 0.42, 0.645, 0.42, 0.09936, 0.5636, 0.09936, 0.5636, 0.645, 0.7825, 0.6915, 0.7825, 0.8133, 0.7669, 0.8133, 0.7669, 0.6915, 0.7669, 0.9672, 0.7825, 0.9672, 0.7825, 0.9993, 0.7669, 0.9993, 0.7669, 0.8133, 0.7669, 0.8454, 0.7825, 0.8454, 0.7825, 0.8133, 0.7825, 0.9672, 0.7825, 0.8454, 0.7669, 0.8454, 0.7669, 0.9672, 0.42, 0.645, 0.5636, 0.645, 0.5636, 0.09936, 0.42, 0.09936, 0.42, 0.645, 0.5636, 0.645, 0.5636, 0.09936, 0.42, 0.09936, 0.7825, 0.6915, 0.7669, 0.6915, 0.7669, 0.8133, 0.7825, 0.8133, 0.7669, 0.9672, 0.7669, 0.9993, 0.7825, 0.9993, 0.7825, 0.9672, 0.7347, 0.878, 0.7536, 0.878, 0.7536, 0.9993, 0.7347, 0.9993, 0.7536, 0.878, 0.7347, 0.878, 0.7347, 0.8282, 0.7536, 0.8282, 0.1635, 0.06178, 0.402, 0.06178, 0.402, 0.6419, 0.1635, 0.6419, 0.7347, 0.7069, 0.7536, 0.7069, 0.7536, 0.8282, 0.7347, 0.8282, 0.7347, 0.6571, 0.7536, 0.6571, 0.7536, 0.7069, 0.7347, 0.7069, 0.1635, 0.06178, 0.402, 0.06178, 0.402, 0.6419, 0.1635, 0.6419])
me_003.materials.append(mat_x)
me_003.update()

# ---- objects
ob_003 = bpy.data.objects.new('Куб.003', me_003)

# ---- transforms, parenting, visibility, modifiers, constraints
ob_003.location = (0.0, 0.0, 1.268)
_m = ob_003.modifiers.new('Auto Smooth', 'NODES')
_m.node_group = ng_auto_smooth
_gi = [s.identifier for s in ng_auto_smooth.interface.items_tree if s.item_type == 'SOCKET' and s.in_out == 'INPUT']
_m[_gi[1]] = 0.5236  # Angle

# ---- collection membership
col_collection.objects.link(ob_003)

# ---- scene / render settings (as saved in the file)
scene.frame_start = 1; scene.frame_end = 250; scene.frame_set(1)
scene.render.engine = 'BLENDER_EEVEE_NEXT'
scene.cycles.sampling_pattern = 'TABULATED_SOBOL'
scene.cycles.use_light_tree = False
scene.view_settings.view_transform = 'Filmic'
bpy.context.view_layer.update()

# ---- added for rendering (the .blend has no active camera and no usable light): camera, sun
cam_auto = bpy.data.cameras.new('AutoCamera')
cam_auto.lens = 50.0
cam_auto.sensor_width = 36.0
cam_auto.clip_end = 1000.0
ob_auto_camera = bpy.data.objects.new('AutoCamera', cam_auto)
scene.collection.objects.link(ob_auto_camera)
ob_auto_camera.location = (2.38913, -2.85001, 3.03347)
ob_auto_camera.rotation_euler = (1.09748, -7.21219e-08, 0.694738)
scene.camera = ob_auto_camera
light_auto_sun = bpy.data.lights.new('AutoSun', 'SUN')
light_auto_sun.energy = 3.0
light_auto_sun.angle = 0.0523599
ob_auto_sun = bpy.data.objects.new('AutoSun', light_auto_sun)
scene.collection.objects.link(ob_auto_sun)
ob_auto_sun.rotation_euler = (0.872665, 0.174533, 0.523599)
bpy.context.view_layer.update()
